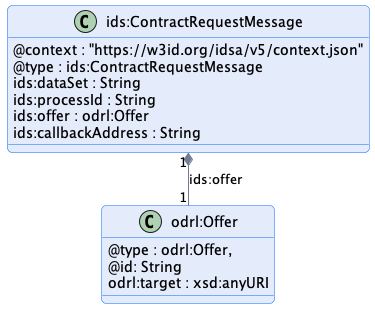

The diagram above was rendered by PlantUML. Its source (embedded in the PNG):
@startuml "contract-request-message"
!pragma layout smetana

!include ../../../common/style/diagram.styles.puml

hide empty description


class "ids:ContractRequestMessage" {
    @context : "https://w3id.org/idsa/v5/context.json"
    @type : ids:ContractRequestMessage
    ids:dataSet : String
    ids:processId : String
    ids:offer : odrl:Offer
    ids:callbackAddress : String
}

class odrl:Offer {
    @type : odrl:Offer,
    @id: String
    odrl:target : xsd:anyURI
}

"ids:ContractRequestMessage" "1" *-- "1" "odrl:Offer" : "ids:offer"

@enduml